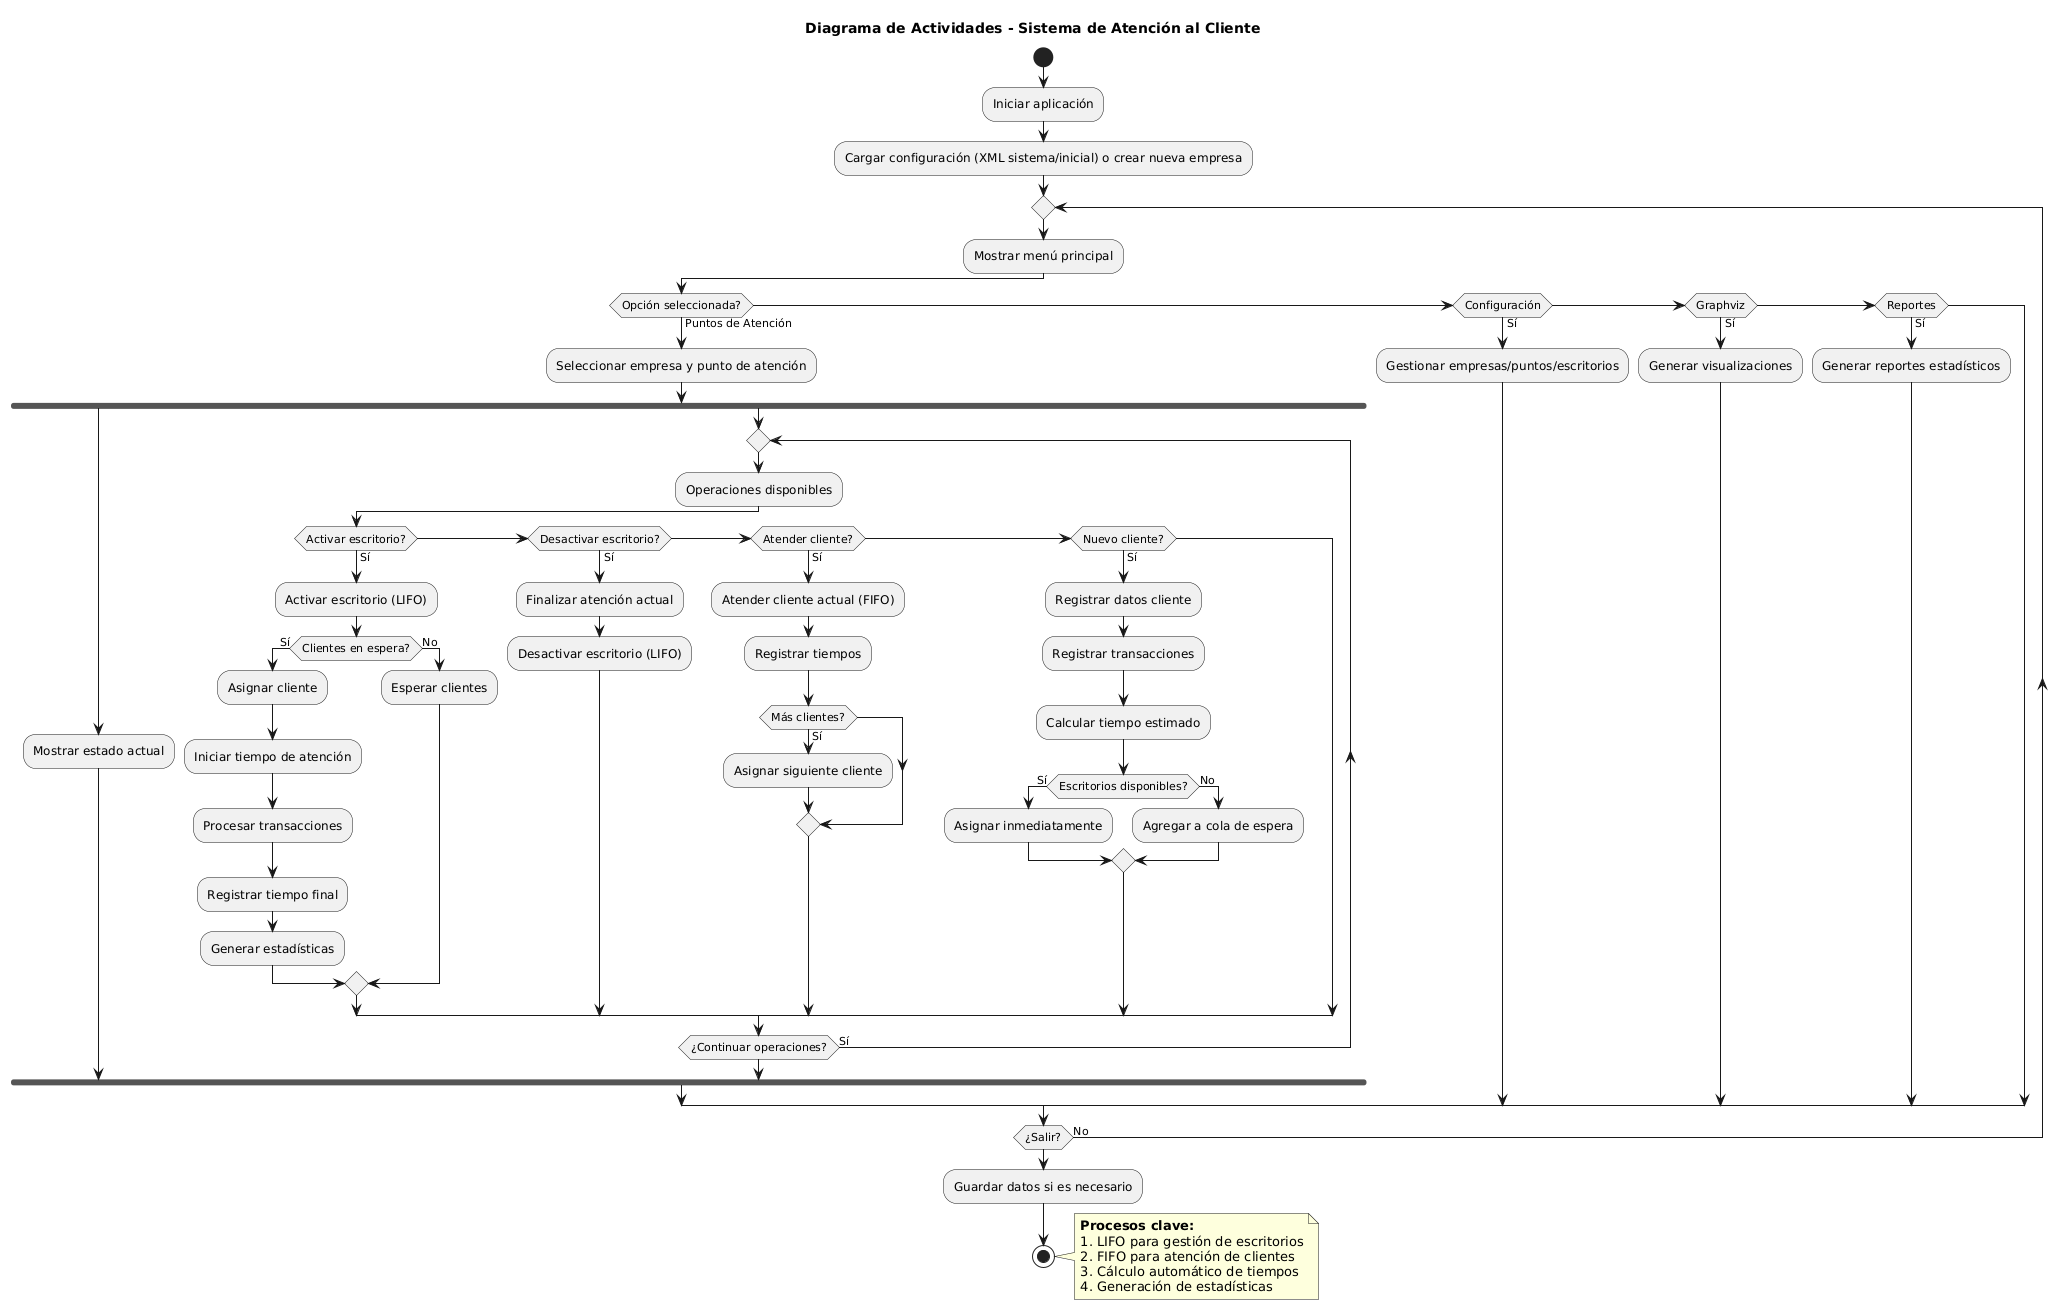

The diagram above was rendered by PlantUML. Its source (embedded in the PNG):
@startuml
title Diagrama de Actividades - Sistema de Atención al Cliente
start

:Iniciar aplicación;
:Cargar configuración (XML sistema/inicial) o crear nueva empresa;

repeat
  :Mostrar menú principal;
  
  if (Opción seleccionada?) then (Puntos de Atención)
    :Seleccionar empresa y punto de atención;
    
    fork
      :Mostrar estado actual;
    fork again
      repeat
        :Operaciones disponibles;
        
        if (Activar escritorio?) then (Sí)
          :Activar escritorio (LIFO);
          if (Clientes en espera?) then (Sí)
            :Asignar cliente;
            :Iniciar tiempo de atención;
            :Procesar transacciones;
            :Registrar tiempo final;
            :Generar estadísticas;
          else (No)
            :Esperar clientes;
          endif
        else if (Desactivar escritorio?) then (Sí)
          :Finalizar atención actual;
          :Desactivar escritorio (LIFO);
        else if (Atender cliente?) then (Sí)
          :Atender cliente actual (FIFO);
          :Registrar tiempos;
          if (Más clientes?) then (Sí)
            :Asignar siguiente cliente;
          endif
        else if (Nuevo cliente?) then (Sí)
          :Registrar datos cliente;
          :Registrar transacciones;
          :Calcular tiempo estimado;
          if (Escritorios disponibles?) then (Sí)
            :Asignar inmediatamente;
          else (No)
            :Agregar a cola de espera;
          endif
        endif
      repeat while (¿Continuar operaciones?) is (Sí)
    end fork
    
  else if (Configuración) then (Sí)
    :Gestionar empresas/puntos/escritorios;
  else if (Graphviz) then (Sí)
    :Generar visualizaciones;
  else if (Reportes) then (Sí)
    :Generar reportes estadísticos;
  endif
  
repeat while (¿Salir?) is (No)

:Guardar datos si es necesario;
stop

note right
  **Procesos clave:**
  1. LIFO para gestión de escritorios
  2. FIFO para atención de clientes
  3. Cálculo automático de tiempos
  4. Generación de estadísticas
end note
@enduml